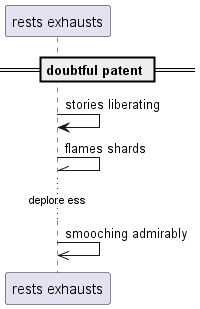

The diagram above was rendered by PlantUML. Its source (embedded in the PNG):
@startuml
participant "rests exhausts" as 0
== doubtful patent ==
0 -> 0: stories liberating
0 -\\ 0: flames shards
...deplore ess...
0 ->> 0: smooching admirably
@enduml